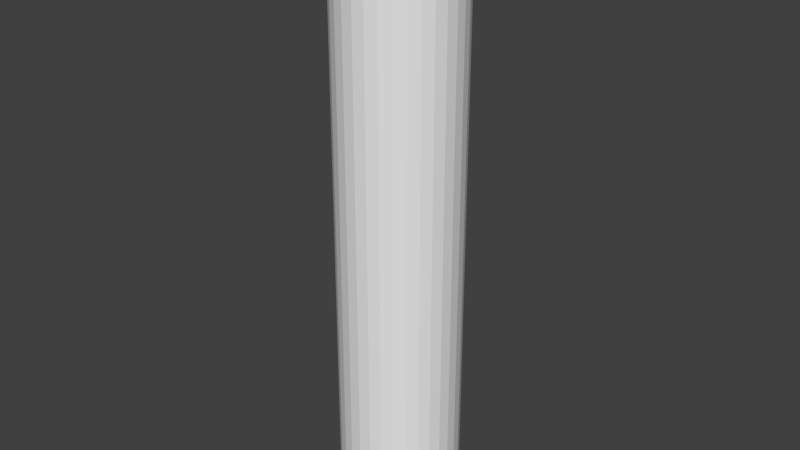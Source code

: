 # Source: actuator.blend  (saved by Blender 2.79.0; exported with 4.5.12 LTS)
import bpy
from mathutils import Matrix  # noqa: F401  (used for matrix-valued properties, if any)

bpy.ops.wm.read_factory_settings(use_empty=True)
scene = bpy.context.scene
scene.name = 'Scene'

# ---- collections
col_collection_1 = bpy.data.collections.new('Collection 1'); scene.collection.children.link(col_collection_1)

# ---- world
world_world = bpy.data.worlds.new('World'); scene.world = world_world
world_world.color = (0.05088, 0.05088, 0.05088)
world_world.use_sun_shadow = False
world_world.sun_shadow_jitter_overblur = 0.0
world_world.cycles.sampling_method = 'MANUAL'

# ---- meshes
me_cylinder_002 = bpy.data.meshes.new('Cylinder.002')
me_cylinder_002.from_pydata([(-2.176e-06, 20.0, 0.0), (-2.176e-06, 20.0, 100.0), (3.902, 19.62, 0.0), (3.902, 19.62, 100.0), (7.654, 18.48, 0.0), (7.654, 18.48, 100.0), (11.11, 16.63, 0.0), (11.11, 16.63, 100.0), (14.14, 14.14, 0.0), (14.14, 14.14, 100.0), (16.63, 11.11, 0.0), (16.63, 11.11, 100.0), (18.48, 7.654, 0.0), (18.48, 7.654, 100.0), (19.62, 3.902, 0.0), (19.62, 3.902, 100.0), (20.0, -5.106e-06, 0.0), (20.0, -5.106e-06, 100.0), (19.62, -3.902, 0.0), (19.62, -3.902, 100.0), (18.48, -7.654, 0.0), (18.48, -7.654, 100.0), (16.63, -11.11, 0.0), (16.63, -11.11, 100.0), (14.14, -14.14, 0.0), (14.14, -14.14, 100.0), (11.11, -16.63, 0.0), (11.11, -16.63, 100.0), (7.654, -18.48, 0.0), (7.654, -18.48, 100.0), (3.902, -19.62, 0.0), (3.902, -19.62, 100.0), (-8.692e-06, -20.0, 0.0), (-8.692e-06, -20.0, 100.0), (-3.902, -19.62, 0.0), (-3.902, -19.62, 100.0), (-7.654, -18.48, 0.0), (-7.654, -18.48, 100.0), (-11.11, -16.63, 0.0), (-11.11, -16.63, 100.0), (-14.14, -14.14, 0.0), (-14.14, -14.14, 100.0), (-16.63, -11.11, 0.0), (-16.63, -11.11, 100.0), (-18.48, -7.654, 0.0), (-18.48, -7.654, 100.0), (-19.62, -3.902, 0.0), (-19.62, -3.902, 100.0), (-20.0, 1.27e-05, 0.0), (-20.0, 1.27e-05, 100.0), (-19.62, 3.902, 0.0), (-19.62, 3.902, 100.0), (-18.48, 7.654, 0.0), (-18.48, 7.654, 100.0), (-16.63, 11.11, 0.0), (-16.63, 11.11, 100.0), (-14.14, 14.14, 0.0), (-14.14, 14.14, 100.0), (-11.11, 16.63, 0.0), (-11.11, 16.63, 100.0), (-7.654, 18.48, 0.0), (-7.654, 18.48, 100.0), (-3.902, 19.62, 0.0), (-3.902, 19.62, 100.0), (-2.176e-06, 20.0, 9.091), (-2.176e-06, 20.0, 18.18), (-2.176e-06, 20.0, 27.27), (-2.176e-06, 20.0, 36.36), (-2.176e-06, 20.0, 45.45), (-2.176e-06, 20.0, 54.55), (-2.176e-06, 20.0, 63.64), (-2.176e-06, 20.0, 72.73), (-2.176e-06, 20.0, 81.82), (-2.176e-06, 20.0, 90.91), (3.902, 19.62, 90.91), (3.902, 19.62, 81.82), (3.902, 19.62, 72.73), (3.902, 19.62, 63.64), (3.902, 19.62, 54.55), (3.902, 19.62, 45.45), (3.902, 19.62, 36.36), (3.902, 19.62, 27.27), (3.902, 19.62, 18.18), (3.902, 19.62, 9.091), (7.654, 18.48, 90.91), (7.654, 18.48, 81.82), (7.654, 18.48, 72.73), (7.654, 18.48, 63.64), (7.654, 18.48, 54.55), (7.654, 18.48, 45.45), (7.654, 18.48, 36.36), (7.654, 18.48, 27.27), (7.654, 18.48, 18.18), (7.654, 18.48, 9.091), (11.11, 16.63, 90.91), (11.11, 16.63, 81.82), (11.11, 16.63, 72.73), (11.11, 16.63, 63.64), (11.11, 16.63, 54.55), (11.11, 16.63, 45.45), (11.11, 16.63, 36.36), (11.11, 16.63, 27.27), (11.11, 16.63, 18.18), (11.11, 16.63, 9.091), (14.14, 14.14, 90.91), (14.14, 14.14, 81.82), (14.14, 14.14, 72.73), (14.14, 14.14, 63.64), (14.14, 14.14, 54.55), (14.14, 14.14, 45.45), (14.14, 14.14, 36.36), (14.14, 14.14, 27.27), (14.14, 14.14, 18.18), (14.14, 14.14, 9.091), (16.63, 11.11, 90.91), (16.63, 11.11, 81.82), (16.63, 11.11, 72.73), (16.63, 11.11, 63.64), (16.63, 11.11, 54.55), (16.63, 11.11, 45.45), (16.63, 11.11, 36.36), (16.63, 11.11, 27.27), (16.63, 11.11, 18.18), (16.63, 11.11, 9.091), (18.48, 7.654, 90.91), (18.48, 7.654, 81.82), (18.48, 7.654, 72.73), (18.48, 7.654, 63.64), (18.48, 7.654, 54.55), (18.48, 7.654, 45.45), (18.48, 7.654, 36.36), (18.48, 7.654, 27.27), (18.48, 7.654, 18.18), (18.48, 7.654, 9.091), (19.62, 3.902, 90.91), (19.62, 3.902, 81.82), (19.62, 3.902, 72.73), (19.62, 3.902, 63.64), (19.62, 3.902, 54.55), (19.62, 3.902, 45.45), (19.62, 3.902, 36.36), (19.62, 3.902, 27.27), (19.62, 3.902, 18.18), (19.62, 3.902, 9.091), (20.0, -5.106e-06, 90.91), (20.0, -5.106e-06, 81.82), (20.0, -5.106e-06, 72.73), (20.0, -5.106e-06, 63.64), (20.0, -5.106e-06, 54.55), (20.0, -5.106e-06, 45.45), (20.0, -5.106e-06, 36.36), (20.0, -5.106e-06, 27.27), (20.0, -5.106e-06, 18.18), (20.0, -5.106e-06, 9.091), (19.62, -3.902, 90.91), (19.62, -3.902, 81.82), (19.62, -3.902, 72.73), (19.62, -3.902, 63.64), (19.62, -3.902, 54.55), (19.62, -3.902, 45.45), (19.62, -3.902, 36.36), (19.62, -3.902, 27.27), (19.62, -3.902, 18.18), (19.62, -3.902, 9.091), (18.48, -7.654, 90.91), (18.48, -7.654, 81.82), (18.48, -7.654, 72.73), (18.48, -7.654, 63.64), (18.48, -7.654, 54.55), (18.48, -7.654, 45.45), (18.48, -7.654, 36.36), (18.48, -7.654, 27.27), (18.48, -7.654, 18.18), (18.48, -7.654, 9.091), (16.63, -11.11, 90.91), (16.63, -11.11, 81.82), (16.63, -11.11, 72.73), (16.63, -11.11, 63.64), (16.63, -11.11, 54.55), (16.63, -11.11, 45.45), (16.63, -11.11, 36.36), (16.63, -11.11, 27.27), (16.63, -11.11, 18.18), (16.63, -11.11, 9.091), (14.14, -14.14, 90.91), (14.14, -14.14, 81.82), (14.14, -14.14, 72.73), (14.14, -14.14, 63.64), (14.14, -14.14, 54.55), (14.14, -14.14, 45.45), (14.14, -14.14, 36.36), (14.14, -14.14, 27.27), (14.14, -14.14, 18.18), (14.14, -14.14, 9.091), (11.11, -16.63, 90.91), (11.11, -16.63, 81.82), (11.11, -16.63, 72.73), (11.11, -16.63, 63.64), (11.11, -16.63, 54.55), (11.11, -16.63, 45.45), (11.11, -16.63, 36.36), (11.11, -16.63, 27.27), (11.11, -16.63, 18.18), (11.11, -16.63, 9.091), (7.654, -18.48, 90.91), (7.654, -18.48, 81.82), (7.654, -18.48, 72.73), (7.654, -18.48, 63.64), (7.654, -18.48, 54.55), (7.654, -18.48, 45.45), (7.654, -18.48, 36.36), (7.654, -18.48, 27.27), (7.654, -18.48, 18.18), (7.654, -18.48, 9.091), (3.902, -19.62, 90.91), (3.902, -19.62, 81.82), (3.902, -19.62, 72.73), (3.902, -19.62, 63.64), (3.902, -19.62, 54.55), (3.902, -19.62, 45.45), (3.902, -19.62, 36.36), (3.902, -19.62, 27.27), (3.902, -19.62, 18.18), (3.902, -19.62, 9.091), (-8.692e-06, -20.0, 90.91), (-8.692e-06, -20.0, 81.82), (-8.692e-06, -20.0, 72.73), (-8.692e-06, -20.0, 63.64), (-8.692e-06, -20.0, 54.55), (-8.692e-06, -20.0, 45.45), (-8.692e-06, -20.0, 36.36), (-8.692e-06, -20.0, 27.27), (-8.692e-06, -20.0, 18.18), (-8.692e-06, -20.0, 9.091), (-3.902, -19.62, 90.91), (-3.902, -19.62, 81.82), (-3.902, -19.62, 72.73), (-3.902, -19.62, 63.64), (-3.902, -19.62, 54.55), (-3.902, -19.62, 45.45), (-3.902, -19.62, 36.36), (-3.902, -19.62, 27.27), (-3.902, -19.62, 18.18), (-3.902, -19.62, 9.091), (-7.654, -18.48, 90.91), (-7.654, -18.48, 81.82), (-7.654, -18.48, 72.73), (-7.654, -18.48, 63.64), (-7.654, -18.48, 54.55), (-7.654, -18.48, 45.45), (-7.654, -18.48, 36.36), (-7.654, -18.48, 27.27), (-7.654, -18.48, 18.18), (-7.654, -18.48, 9.091), (-11.11, -16.63, 90.91), (-11.11, -16.63, 81.82), (-11.11, -16.63, 72.73), (-11.11, -16.63, 63.64), (-11.11, -16.63, 54.55), (-11.11, -16.63, 45.45), (-11.11, -16.63, 36.36), (-11.11, -16.63, 27.27), (-11.11, -16.63, 18.18), (-11.11, -16.63, 9.091), (-14.14, -14.14, 90.91), (-14.14, -14.14, 81.82), (-14.14, -14.14, 72.73), (-14.14, -14.14, 63.64), (-14.14, -14.14, 54.55), (-14.14, -14.14, 45.45), (-14.14, -14.14, 36.36), (-14.14, -14.14, 27.27), (-14.14, -14.14, 18.18), (-14.14, -14.14, 9.091), (-16.63, -11.11, 90.91), (-16.63, -11.11, 81.82), (-16.63, -11.11, 72.73), (-16.63, -11.11, 63.64), (-16.63, -11.11, 54.55), (-16.63, -11.11, 45.45), (-16.63, -11.11, 36.36), (-16.63, -11.11, 27.27), (-16.63, -11.11, 18.18), (-16.63, -11.11, 9.091), (-18.48, -7.654, 90.91), (-18.48, -7.654, 81.82), (-18.48, -7.654, 72.73), (-18.48, -7.654, 63.64), (-18.48, -7.654, 54.55), (-18.48, -7.654, 45.45), (-18.48, -7.654, 36.36), (-18.48, -7.654, 27.27), (-18.48, -7.654, 18.18), (-18.48, -7.654, 9.091), (-19.62, -3.902, 90.91), (-19.62, -3.902, 81.82), (-19.62, -3.902, 72.73), (-19.62, -3.902, 63.64), (-19.62, -3.902, 54.55), (-19.62, -3.902, 45.45), (-19.62, -3.902, 36.36), (-19.62, -3.902, 27.27), (-19.62, -3.902, 18.18), (-19.62, -3.902, 9.091), (-20.0, 1.27e-05, 90.91), (-20.0, 1.27e-05, 81.82), (-20.0, 1.27e-05, 72.73), (-20.0, 1.27e-05, 63.64), (-20.0, 1.27e-05, 54.55), (-20.0, 1.27e-05, 45.45), (-20.0, 1.27e-05, 36.36), (-20.0, 1.27e-05, 27.27), (-20.0, 1.27e-05, 18.18), (-20.0, 1.27e-05, 9.091), (-19.62, 3.902, 90.91), (-19.62, 3.902, 81.82), (-19.62, 3.902, 72.73), (-19.62, 3.902, 63.64), (-19.62, 3.902, 54.55), (-19.62, 3.902, 45.45), (-19.62, 3.902, 36.36), (-19.62, 3.902, 27.27), (-19.62, 3.902, 18.18), (-19.62, 3.902, 9.091), (-18.48, 7.654, 90.91), (-18.48, 7.654, 81.82), (-18.48, 7.654, 72.73), (-18.48, 7.654, 63.64), (-18.48, 7.654, 54.55), (-18.48, 7.654, 45.45), (-18.48, 7.654, 36.36), (-18.48, 7.654, 27.27), (-18.48, 7.654, 18.18), (-18.48, 7.654, 9.091), (-16.63, 11.11, 90.91), (-16.63, 11.11, 81.82), (-16.63, 11.11, 72.73), (-16.63, 11.11, 63.64), (-16.63, 11.11, 54.55), (-16.63, 11.11, 45.45), (-16.63, 11.11, 36.36), (-16.63, 11.11, 27.27), (-16.63, 11.11, 18.18), (-16.63, 11.11, 9.091), (-14.14, 14.14, 90.91), (-14.14, 14.14, 81.82), (-14.14, 14.14, 72.73), (-14.14, 14.14, 63.64), (-14.14, 14.14, 54.55), (-14.14, 14.14, 45.45), (-14.14, 14.14, 36.36), (-14.14, 14.14, 27.27), (-14.14, 14.14, 18.18), (-14.14, 14.14, 9.091), (-11.11, 16.63, 90.91), (-11.11, 16.63, 81.82), (-11.11, 16.63, 72.73), (-11.11, 16.63, 63.64), (-11.11, 16.63, 54.55), (-11.11, 16.63, 45.45), (-11.11, 16.63, 36.36), (-11.11, 16.63, 27.27), (-11.11, 16.63, 18.18), (-11.11, 16.63, 9.091), (-7.654, 18.48, 90.91), (-7.654, 18.48, 81.82), (-7.654, 18.48, 72.73), (-7.654, 18.48, 63.64), (-7.654, 18.48, 54.55), (-7.654, 18.48, 45.45), (-7.654, 18.48, 36.36), (-7.654, 18.48, 27.27), (-7.654, 18.48, 18.18), (-7.654, 18.48, 9.091), (-3.902, 19.62, 90.91), (-3.902, 19.62, 81.82), (-3.902, 19.62, 72.73), (-3.902, 19.62, 63.64), (-3.902, 19.62, 54.55), (-3.902, 19.62, 45.45), (-3.902, 19.62, 36.36), (-3.902, 19.62, 27.27), (-3.902, 19.62, 18.18), (-3.902, 19.62, 9.091)], [], [(73, 1, 3, 74), (74, 3, 5, 84), (84, 5, 7, 94), (94, 7, 9, 104), (104, 9, 11, 114), (114, 11, 13, 124), (124, 13, 15, 134), (134, 15, 17, 144), (144, 17, 19, 154), (154, 19, 21, 164), (164, 21, 23, 174), (174, 23, 25, 184), (184, 25, 27, 194), (194, 27, 29, 204), (204, 29, 31, 214), (214, 31, 33, 224), (224, 33, 35, 234), (234, 35, 37, 244), (244, 37, 39, 254), (254, 39, 41, 264), (264, 41, 43, 274), (274, 43, 45, 284), (284, 45, 47, 294), (294, 47, 49, 304), (304, 49, 51, 314), (314, 51, 53, 324), (324, 53, 55, 334), (334, 55, 57, 344), (344, 57, 59, 354), (354, 59, 61, 364), (3, 1, 63, 61, 59, 57, 55, 53, 51, 49, 47, 45, 43, 41, 39, 37, 35, 33, 31, 29, 27, 25, 23, 21, 19, 17, 15, 13, 11, 9, 7, 5), (364, 61, 63, 374), (374, 63, 1, 73), (0, 2, 4, 6, 8, 10, 12, 14, 16, 18, 20, 22, 24, 26, 28, 30, 32, 34, 36, 38, 40, 42, 44, 46, 48, 50, 52, 54, 56, 58, 60, 62), (62, 383, 64, 0), (383, 382, 65, 64), (382, 381, 66, 65), (381, 380, 67, 66), (380, 379, 68, 67), (379, 378, 69, 68), (378, 377, 70, 69), (377, 376, 71, 70), (376, 375, 72, 71), (375, 374, 73, 72), (60, 373, 383, 62), (373, 372, 382, 383), (372, 371, 381, 382), (371, 370, 380, 381), (370, 369, 379, 380), (369, 368, 378, 379), (368, 367, 377, 378), (367, 366, 376, 377), (366, 365, 375, 376), (365, 364, 374, 375), (58, 363, 373, 60), (363, 362, 372, 373), (362, 361, 371, 372), (361, 360, 370, 371), (360, 359, 369, 370), (359, 358, 368, 369), (358, 357, 367, 368), (357, 356, 366, 367), (356, 355, 365, 366), (355, 354, 364, 365), (56, 353, 363, 58), (353, 352, 362, 363), (352, 351, 361, 362), (351, 350, 360, 361), (350, 349, 359, 360), (349, 348, 358, 359), (348, 347, 357, 358), (347, 346, 356, 357), (346, 345, 355, 356), (345, 344, 354, 355), (54, 343, 353, 56), (343, 342, 352, 353), (342, 341, 351, 352), (341, 340, 350, 351), (340, 339, 349, 350), (339, 338, 348, 349), (338, 337, 347, 348), (337, 336, 346, 347), (336, 335, 345, 346), (335, 334, 344, 345), (52, 333, 343, 54), (333, 332, 342, 343), (332, 331, 341, 342), (331, 330, 340, 341), (330, 329, 339, 340), (329, 328, 338, 339), (328, 327, 337, 338), (327, 326, 336, 337), (326, 325, 335, 336), (325, 324, 334, 335), (50, 323, 333, 52), (323, 322, 332, 333), (322, 321, 331, 332), (321, 320, 330, 331), (320, 319, 329, 330), (319, 318, 328, 329), (318, 317, 327, 328), (317, 316, 326, 327), (316, 315, 325, 326), (315, 314, 324, 325), (48, 313, 323, 50), (313, 312, 322, 323), (312, 311, 321, 322), (311, 310, 320, 321), (310, 309, 319, 320), (309, 308, 318, 319), (308, 307, 317, 318), (307, 306, 316, 317), (306, 305, 315, 316), (305, 304, 314, 315), (46, 303, 313, 48), (303, 302, 312, 313), (302, 301, 311, 312), (301, 300, 310, 311), (300, 299, 309, 310), (299, 298, 308, 309), (298, 297, 307, 308), (297, 296, 306, 307), (296, 295, 305, 306), (295, 294, 304, 305), (44, 293, 303, 46), (293, 292, 302, 303), (292, 291, 301, 302), (291, 290, 300, 301), (290, 289, 299, 300), (289, 288, 298, 299), (288, 287, 297, 298), (287, 286, 296, 297), (286, 285, 295, 296), (285, 284, 294, 295), (42, 283, 293, 44), (283, 282, 292, 293), (282, 281, 291, 292), (281, 280, 290, 291), (280, 279, 289, 290), (279, 278, 288, 289), (278, 277, 287, 288), (277, 276, 286, 287), (276, 275, 285, 286), (275, 274, 284, 285), (40, 273, 283, 42), (273, 272, 282, 283), (272, 271, 281, 282), (271, 270, 280, 281), (270, 269, 279, 280), (269, 268, 278, 279), (268, 267, 277, 278), (267, 266, 276, 277), (266, 265, 275, 276), (265, 264, 274, 275), (38, 263, 273, 40), (263, 262, 272, 273), (262, 261, 271, 272), (261, 260, 270, 271), (260, 259, 269, 270), (259, 258, 268, 269), (258, 257, 267, 268), (257, 256, 266, 267), (256, 255, 265, 266), (255, 254, 264, 265), (36, 253, 263, 38), (253, 252, 262, 263), (252, 251, 261, 262), (251, 250, 260, 261), (250, 249, 259, 260), (249, 248, 258, 259), (248, 247, 257, 258), (247, 246, 256, 257), (246, 245, 255, 256), (245, 244, 254, 255), (34, 243, 253, 36), (243, 242, 252, 253), (242, 241, 251, 252), (241, 240, 250, 251), (240, 239, 249, 250), (239, 238, 248, 249), (238, 237, 247, 248), (237, 236, 246, 247), (236, 235, 245, 246), (235, 234, 244, 245), (32, 233, 243, 34), (233, 232, 242, 243), (232, 231, 241, 242), (231, 230, 240, 241), (230, 229, 239, 240), (229, 228, 238, 239), (228, 227, 237, 238), (227, 226, 236, 237), (226, 225, 235, 236), (225, 224, 234, 235), (30, 223, 233, 32), (223, 222, 232, 233), (222, 221, 231, 232), (221, 220, 230, 231), (220, 219, 229, 230), (219, 218, 228, 229), (218, 217, 227, 228), (217, 216, 226, 227), (216, 215, 225, 226), (215, 214, 224, 225), (28, 213, 223, 30), (213, 212, 222, 223), (212, 211, 221, 222), (211, 210, 220, 221), (210, 209, 219, 220), (209, 208, 218, 219), (208, 207, 217, 218), (207, 206, 216, 217), (206, 205, 215, 216), (205, 204, 214, 215), (26, 203, 213, 28), (203, 202, 212, 213), (202, 201, 211, 212), (201, 200, 210, 211), (200, 199, 209, 210), (199, 198, 208, 209), (198, 197, 207, 208), (197, 196, 206, 207), (196, 195, 205, 206), (195, 194, 204, 205), (24, 193, 203, 26), (193, 192, 202, 203), (192, 191, 201, 202), (191, 190, 200, 201), (190, 189, 199, 200), (189, 188, 198, 199), (188, 187, 197, 198), (187, 186, 196, 197), (186, 185, 195, 196), (185, 184, 194, 195), (22, 183, 193, 24), (183, 182, 192, 193), (182, 181, 191, 192), (181, 180, 190, 191), (180, 179, 189, 190), (179, 178, 188, 189), (178, 177, 187, 188), (177, 176, 186, 187), (176, 175, 185, 186), (175, 174, 184, 185), (20, 173, 183, 22), (173, 172, 182, 183), (172, 171, 181, 182), (171, 170, 180, 181), (170, 169, 179, 180), (169, 168, 178, 179), (168, 167, 177, 178), (167, 166, 176, 177), (166, 165, 175, 176), (165, 164, 174, 175), (18, 163, 173, 20), (163, 162, 172, 173), (162, 161, 171, 172), (161, 160, 170, 171), (160, 159, 169, 170), (159, 158, 168, 169), (158, 157, 167, 168), (157, 156, 166, 167), (156, 155, 165, 166), (155, 154, 164, 165), (16, 153, 163, 18), (153, 152, 162, 163), (152, 151, 161, 162), (151, 150, 160, 161), (150, 149, 159, 160), (149, 148, 158, 159), (148, 147, 157, 158), (147, 146, 156, 157), (146, 145, 155, 156), (145, 144, 154, 155), (14, 143, 153, 16), (143, 142, 152, 153), (142, 141, 151, 152), (141, 140, 150, 151), (140, 139, 149, 150), (139, 138, 148, 149), (138, 137, 147, 148), (137, 136, 146, 147), (136, 135, 145, 146), (135, 134, 144, 145), (12, 133, 143, 14), (133, 132, 142, 143), (132, 131, 141, 142), (131, 130, 140, 141), (130, 129, 139, 140), (129, 128, 138, 139), (128, 127, 137, 138), (127, 126, 136, 137), (126, 125, 135, 136), (125, 124, 134, 135), (10, 123, 133, 12), (123, 122, 132, 133), (122, 121, 131, 132), (121, 120, 130, 131), (120, 119, 129, 130), (119, 118, 128, 129), (118, 117, 127, 128), (117, 116, 126, 127), (116, 115, 125, 126), (115, 114, 124, 125), (8, 113, 123, 10), (113, 112, 122, 123), (112, 111, 121, 122), (111, 110, 120, 121), (110, 109, 119, 120), (109, 108, 118, 119), (108, 107, 117, 118), (107, 106, 116, 117), (106, 105, 115, 116), (105, 104, 114, 115), (6, 103, 113, 8), (103, 102, 112, 113), (102, 101, 111, 112), (101, 100, 110, 111), (100, 99, 109, 110), (99, 98, 108, 109), (98, 97, 107, 108), (97, 96, 106, 107), (96, 95, 105, 106), (95, 94, 104, 105), (4, 93, 103, 6), (93, 92, 102, 103), (92, 91, 101, 102), (91, 90, 100, 101), (90, 89, 99, 100), (89, 88, 98, 99), (88, 87, 97, 98), (87, 86, 96, 97), (86, 85, 95, 96), (85, 84, 94, 95), (2, 83, 93, 4), (83, 82, 92, 93), (82, 81, 91, 92), (81, 80, 90, 91), (80, 79, 89, 90), (79, 78, 88, 89), (78, 77, 87, 88), (77, 76, 86, 87), (76, 75, 85, 86), (75, 74, 84, 85), (0, 64, 83, 2), (64, 65, 82, 83), (65, 66, 81, 82), (66, 67, 80, 81), (67, 68, 79, 80), (68, 69, 78, 79), (69, 70, 77, 78), (70, 71, 76, 77), (71, 72, 75, 76), (72, 73, 74, 75)])
me_cylinder_002.use_remesh_preserve_volume = False
me_cylinder_002.use_remesh_preserve_attributes = False
me_cylinder_002.use_mirror_vertex_groups = False
me_cylinder_002.update()

# ---- objects
ob_cylinder = bpy.data.objects.new('Cylinder', me_cylinder_002)

# ---- transforms, parenting, visibility, modifiers, constraints
ob_cylinder.location = (2.176e-06, 6.616e-06, 0.0)
ob_cylinder.scale = (0.5, 0.5, 1.0)
ob_cylinder.lineart.crease_threshold = 0.0

# ---- collection membership
col_collection_1.objects.link(ob_cylinder)

# ---- scene / render settings (as saved in the file)
scene.frame_start = 1; scene.frame_end = 250; scene.frame_set(1)
scene.render.engine = 'BLENDER_EEVEE_NEXT'
scene.render.resolution_percentage = 50
scene.render.dither_intensity = 0.0
scene.cycles.use_denoising = False
scene.cycles.samples = 128
scene.cycles.sampling_pattern = 'TABULATED_SOBOL'
scene.cycles.use_adaptive_sampling = False
scene.cycles.use_light_tree = False
scene.cycles.blur_glossy = 0.0
scene.cycles.sample_clamp_indirect = 0.0
scene.view_settings.view_transform = 'Standard'
bpy.context.view_layer.update()

# ---- added for rendering (the .blend has no active camera and no usable light): camera, sun
cam_auto = bpy.data.cameras.new('AutoCamera')
cam_auto.lens = 50.0
cam_auto.sensor_width = 36.0
cam_auto.clip_end = 1687.46
ob_auto_camera = bpy.data.objects.new('AutoCamera', cam_auto)
scene.collection.objects.link(ob_auto_camera)
ob_auto_camera.location = (96.1522, -115.383, 126.922)
ob_auto_camera.rotation_euler = (1.09748, -7.21219e-08, 0.694738)
scene.camera = ob_auto_camera
light_auto_sun = bpy.data.lights.new('AutoSun', 'SUN')
light_auto_sun.energy = 3.0
light_auto_sun.angle = 0.0523599
ob_auto_sun = bpy.data.objects.new('AutoSun', light_auto_sun)
scene.collection.objects.link(ob_auto_sun)
ob_auto_sun.rotation_euler = (0.872665, 0.174533, 0.523599)
bpy.context.view_layer.update()
